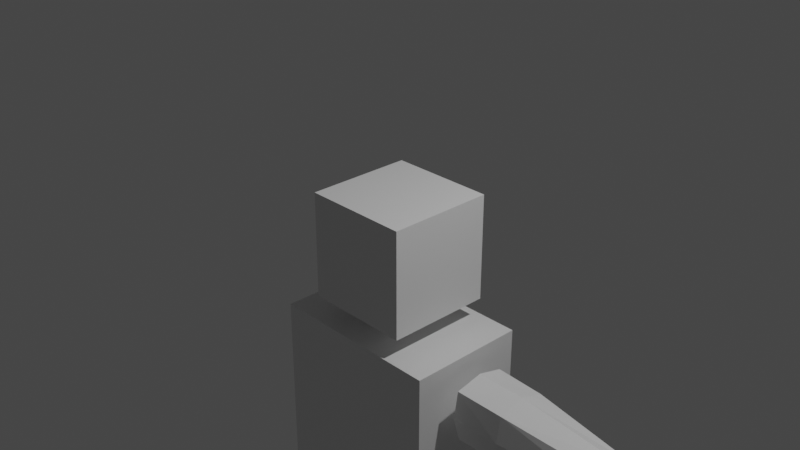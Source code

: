 # Source: 5._Using_Loop_Cuts.blend  (saved by Blender 2.83.21; exported with 4.5.12 LTS)
import bpy
from mathutils import Matrix  # noqa: F401  (used for matrix-valued properties, if any)

bpy.ops.wm.read_factory_settings(use_empty=True)
scene = bpy.context.scene
scene.name = 'Scene'

# ---- collections
col_collection = bpy.data.collections.new('Collection'); scene.collection.children.link(col_collection)

# ---- materials (node trees are filled in below, after node groups)
mat_material = bpy.data.materials.new('Material')
mat_material.alpha_threshold = 0.0
mat_material.use_transparent_shadow = False
mat_material.line_color = (0.0, 0.0, 0.0, 1.0)

# ---- material node trees
mat_material.use_nodes = True; mat_material.node_tree.nodes.clear()
_N = mat_material.node_tree.nodes; _L = mat_material.node_tree.links
n0 = _N.new('ShaderNodeOutputMaterial'); n0.name = 'Material Output'; n0.location = (300, 300)
n1 = _N.new('ShaderNodeBsdfPrincipled'); n1.name = 'Principled BSDF'; n1.location = (10, 300)
n1.distribution = 'GGX'
n1.subsurface_method = 'BURLEY'
n1.inputs[2].default_value = 0.4
n1.inputs[3].default_value = 1.45
n1.inputs[27].default_value = (0.0, 0.0, 0.0, 1.0)
n1.inputs[28].default_value = 1.0
_L.new(n1.outputs[0], n0.inputs[0])
n0.is_active_output = True

# ---- world
world_world = bpy.data.worlds.new('World'); scene.world = world_world
world_world.use_nodes = True; world_world.node_tree.nodes.clear()
_N = world_world.node_tree.nodes; _L = world_world.node_tree.links
n0 = _N.new('ShaderNodeOutputWorld'); n0.name = 'World Output'; n0.location = (300, 300)
n1 = _N.new('ShaderNodeBackground'); n1.name = 'Background'; n1.location = (10, 300)
n1.inputs[0].default_value = (0.05088, 0.05088, 0.05088, 1.0)
_L.new(n1.outputs[0], n0.inputs[0])
n0.is_active_output = True
world_world.color = (0.05088, 0.05088, 0.05088)
world_world.use_sun_shadow = False
world_world.sun_shadow_jitter_overblur = 0.0

# ---- cameras
cam_camera = bpy.data.cameras.new('Camera')
cam_camera.clip_end = 100.0
cam_camera.ortho_scale = 7.314

# ---- lights
light_light = bpy.data.lights.new('Light', 'POINT')
light_light.transmission_factor = 0.0
light_light.energy = 1000.0
light_light.shadow_soft_size = 0.1
light_light.shadow_maximum_resolution = 0.006
light_light.use_absolute_resolution = True

# ---- meshes
me_cube = bpy.data.meshes.new('Cube')
me_cube.from_pydata([(1.0, 1.0, 1.0), (1.0, 1.0, -1.0), (1.0, -1.0, 1.0), (1.0, -1.0, -1.0), (-1.0, 1.0, 1.0), (-1.0, 1.0, -1.0), (-1.0, -1.0, 1.0), (-1.0, -1.0, -1.0)], [], [(0, 4, 6, 2), (3, 2, 6, 7), (7, 6, 4, 5), (5, 1, 3, 7), (1, 0, 2, 3), (5, 4, 0, 1)])
_uv = me_cube.uv_layers.new(name='UVMap')
_uv.uv.foreach_set('vector', [0.625, 0.5, 0.875, 0.5, 0.875, 0.75, 0.625, 0.75, 0.375, 0.75, 0.625, 0.75, 0.625, 1.0, 0.375, 1.0, 0.375, 0.0, 0.625, 0.0, 0.625, 0.25, 0.375, 0.25, 0.125, 0.5, 0.375, 0.5, 0.375, 0.75, 0.125, 0.75, 0.375, 0.5, 0.625, 0.5, 0.625, 0.75, 0.375, 0.75, 0.375, 0.25, 0.625, 0.25, 0.625, 0.5, 0.375, 0.5])
me_cube.materials.append(mat_material)
me_cube.use_remesh_preserve_volume = False
me_cube.use_remesh_preserve_attributes = False
me_cube.use_mirror_vertex_groups = False
me_cube.update()
me_cube_001 = bpy.data.meshes.new('Cube.001')
me_cube_001.from_pydata([(1.0, 1.0, 1.0), (1.0, 1.0, -1.0), (1.0, -1.0, 1.0), (1.0, -1.0, -1.0), (-1.0, 1.0, 1.0), (-1.0, 1.0, -1.0), (-1.0, -1.0, 1.0), (-1.0, -1.0, -1.0)], [], [(0, 4, 6, 2), (3, 2, 6, 7), (7, 6, 4, 5), (5, 1, 3, 7), (1, 0, 2, 3), (5, 4, 0, 1)])
_uv = me_cube_001.uv_layers.new(name='UVMap')
_uv.uv.foreach_set('vector', [0.625, 0.5, 0.875, 0.5, 0.875, 0.75, 0.625, 0.75, 0.375, 0.75, 0.625, 0.75, 0.625, 1.0, 0.375, 1.0, 0.375, 0.0, 0.625, 0.0, 0.625, 0.25, 0.375, 0.25, 0.125, 0.5, 0.375, 0.5, 0.375, 0.75, 0.125, 0.75, 0.375, 0.5, 0.625, 0.5, 0.625, 0.75, 0.375, 0.75, 0.375, 0.25, 0.625, 0.25, 0.625, 0.5, 0.375, 0.5])
me_cube_001.materials.append(mat_material)
me_cube_001.use_remesh_preserve_volume = False
me_cube_001.use_remesh_preserve_attributes = False
me_cube_001.use_mirror_vertex_groups = False
me_cube_001.update()
me_cube_002 = bpy.data.meshes.new('Cube.002')
me_cube_002.from_pydata([(1.0, 0.4571, 0.4448), (1.0, 0.4938, -0.4276), (1.0, -0.5259, 0.4867), (1.0, -0.4322, -0.4796), (-1.0, 0.7953, 0.783), (-1.0, 0.832, -0.7659), (-1.0, -0.8641, 0.8249), (-1.0, -0.7704, -0.8178), (1.0, 0.6618, 0.0), (-1.0, -1.0, 0.0), (1.0, -0.6618, 0.0), (-1.0, 1.0, 0.0), (-1.0, 0.0, -1.0), (1.0, 3.155e-09, 0.6618), (-1.0, 0.0, 1.0), (1.0, 3.155e-09, -0.6618), (1.0, 3.155e-09, 0.0), (-1.0, 0.0, 0.0), (-0.3727, 0.7984, -0.7256), (-0.3727, -0.8337, 0.7902), (-0.3727, -0.7302, -0.783), (-0.3727, 0.7579, 0.7439), (-0.3727, 0.9839, -0.0003158), (-0.3727, -0.9837, -0.0003158), (-0.3727, 9.343e-05, -0.9841), (-0.3727, 9.343e-05, 0.9835)], [], [(25, 14, 6, 19), (23, 19, 6, 9), (17, 14, 4, 11), (24, 15, 3, 20), (16, 13, 2, 10), (22, 21, 0, 8), (18, 22, 8, 1), (15, 16, 10, 3), (12, 17, 11, 5), (20, 23, 9, 7), (7, 9, 17, 12), (1, 8, 16, 15), (8, 0, 13, 16), (18, 1, 15, 24), (9, 6, 14, 17), (21, 4, 14, 25), (0, 21, 25, 13), (5, 18, 24, 12), (3, 10, 23, 20), (5, 11, 22, 18), (11, 4, 21, 22), (12, 24, 20, 7), (10, 2, 19, 23), (13, 25, 19, 2)])
_uv = me_cube_002.uv_layers.new(name='UVMap')
_uv.uv.foreach_set('vector', [0.7944, 0.625, 0.875, 0.625, 0.875, 0.75, 0.7944, 0.75, 0.5, 0.9194, 0.625, 0.9194, 0.625, 1.0, 0.5, 1.0, 0.5, 0.125, 0.625, 0.125, 0.625, 0.25, 0.5, 0.25, 0.2056, 0.625, 0.375, 0.625, 0.375, 0.75, 0.2056, 0.75, 0.5, 0.625, 0.625, 0.625, 0.625, 0.75, 0.5, 0.75, 0.5, 0.3306, 0.625, 0.3306, 0.625, 0.5, 0.5, 0.5, 0.375, 0.3306, 0.5, 0.3306, 0.5, 0.5, 0.375, 0.5, 0.375, 0.625, 0.5, 0.625, 0.5, 0.75, 0.375, 0.75, 0.375, 0.125, 0.5, 0.125, 0.5, 0.25, 0.375, 0.25, 0.375, 0.9194, 0.5, 0.9194, 0.5, 1.0, 0.375, 1.0, 0.375, 0.0, 0.5, 0.0, 0.5, 0.125, 0.375, 0.125, 0.375, 0.5, 0.5, 0.5, 0.5, 0.625, 0.375, 0.625, 0.5, 0.5, 0.625, 0.5, 0.625, 0.625, 0.5, 0.625, 0.2056, 0.5, 0.375, 0.5, 0.375, 0.625, 0.2056, 0.625, 0.5, 0.0, 0.625, 0.0, 0.625, 0.125, 0.5, 0.125, 0.7944, 0.5, 0.875, 0.5, 0.875, 0.625, 0.7944, 0.625, 0.625, 0.5, 0.7944, 0.5, 0.7944, 0.625, 0.625, 0.625, 0.125, 0.5, 0.2056, 0.5, 0.2056, 0.625, 0.125, 0.625, 0.375, 0.75, 0.5, 0.75, 0.5, 0.9194, 0.375, 0.9194, 0.375, 0.25, 0.5, 0.25, 0.5, 0.3306, 0.375, 0.3306, 0.5, 0.25, 0.625, 0.25, 0.625, 0.3306, 0.5, 0.3306, 0.125, 0.625, 0.2056, 0.625, 0.2056, 0.75, 0.125, 0.75, 0.5, 0.75, 0.625, 0.75, 0.625, 0.9194, 0.5, 0.9194, 0.625, 0.625, 0.7944, 0.625, 0.7944, 0.75, 0.625, 0.75])
me_cube_002.materials.append(mat_material)
me_cube_002.use_remesh_preserve_volume = False
me_cube_002.use_remesh_preserve_attributes = False
me_cube_002.use_mirror_vertex_groups = False
me_cube_002.update()
me_cube_003 = bpy.data.meshes.new('Cube.003')
me_cube_003.from_pydata([(1.0, 0.3872, 0.4267), (1.0, 0.3872, -0.4267), (1.0, -0.3872, 0.4267), (1.0, -0.3872, -0.4267), (-1.0, 0.6197, 0.6197), (-1.0, 0.6197, -0.6197), (-1.0, -0.6197, 0.6197), (-1.0, -0.6197, -0.6197), (-0.3229, 0.8571, -0.8771), (-0.3229, -0.8571, 0.8771), (-0.3229, -0.8571, -0.8771), (-0.3229, 0.8571, 0.8771)], [], [(11, 4, 6, 9), (10, 9, 6, 7), (7, 6, 4, 5), (8, 1, 3, 10), (1, 0, 2, 3), (8, 11, 0, 1), (5, 4, 11, 8), (5, 8, 10, 7), (3, 2, 9, 10), (0, 11, 9, 2)])
_uv = me_cube_003.uv_layers.new(name='UVMap')
_uv.uv.foreach_set('vector', [0.7904, 0.5, 0.875, 0.5, 0.875, 0.75, 0.7904, 0.75, 0.375, 0.9154, 0.625, 0.9154, 0.625, 1.0, 0.375, 1.0, 0.375, 0.0, 0.625, 0.0, 0.625, 0.25, 0.375, 0.25, 0.2096, 0.5, 0.375, 0.5, 0.375, 0.75, 0.2096, 0.75, 0.375, 0.5, 0.625, 0.5, 0.625, 0.75, 0.375, 0.75, 0.375, 0.3346, 0.625, 0.3346, 0.625, 0.5, 0.375, 0.5, 0.375, 0.25, 0.625, 0.25, 0.625, 0.3346, 0.375, 0.3346, 0.125, 0.5, 0.2096, 0.5, 0.2096, 0.75, 0.125, 0.75, 0.375, 0.75, 0.625, 0.75, 0.625, 0.9154, 0.375, 0.9154, 0.625, 0.5, 0.7904, 0.5, 0.7904, 0.75, 0.625, 0.75])
me_cube_003.materials.append(mat_material)
me_cube_003.use_remesh_preserve_volume = False
me_cube_003.use_remesh_preserve_attributes = False
me_cube_003.use_mirror_vertex_groups = False
me_cube_003.update()
me_cube_004 = bpy.data.meshes.new('Cube.004')
me_cube_004.from_pydata([(1.0, 1.0, 1.0), (1.0, 1.0, 0.0004407), (1.0, -1.0, 1.0), (1.0, -1.0, 0.0004407), (-1.0, 1.0, 1.0), (-1.0, 1.0, -1.0), (-1.0, -1.0, 1.0), (-1.0, -1.0, -1.0), (0.0, 1.0, -1.0), (0.0, -1.0, 1.0), (0.0, -1.0, -1.0), (0.0, 1.0, 1.0)], [], [(11, 4, 6, 9), (10, 9, 6, 7), (7, 6, 4, 5), (8, 1, 3, 10), (1, 0, 2, 3), (8, 11, 0, 1), (5, 4, 11, 8), (5, 8, 10, 7), (3, 2, 9, 10), (0, 11, 9, 2)])
_uv = me_cube_004.uv_layers.new(name='UVMap')
_uv.uv.foreach_set('vector', [0.75, 0.5, 0.875, 0.5, 0.875, 0.75, 0.75, 0.75, 0.375, 0.875, 0.625, 0.875, 0.625, 1.0, 0.375, 1.0, 0.375, 0.0, 0.625, 0.0, 0.625, 0.25, 0.375, 0.25, 0.25, 0.5, 0.375, 0.5, 0.375, 0.75, 0.25, 0.75, 0.375, 0.5, 0.625, 0.5, 0.625, 0.75, 0.375, 0.75, 0.375, 0.375, 0.625, 0.375, 0.625, 0.5, 0.375, 0.5, 0.375, 0.25, 0.625, 0.25, 0.625, 0.375, 0.375, 0.375, 0.125, 0.5, 0.25, 0.5, 0.25, 0.75, 0.125, 0.75, 0.375, 0.75, 0.625, 0.75, 0.625, 0.875, 0.375, 0.875, 0.625, 0.5, 0.75, 0.5, 0.75, 0.75, 0.625, 0.75])
me_cube_004.materials.append(mat_material)
me_cube_004.use_remesh_preserve_volume = False
me_cube_004.use_remesh_preserve_attributes = False
me_cube_004.use_mirror_vertex_groups = False
me_cube_004.update()
me_cube_005 = bpy.data.meshes.new('Cube.005')
me_cube_005.from_pydata([(1.0, 1.0, 1.619), (0.6976, 0.6976, -1.0), (0.9101, -0.7695, 1.619), (0.6077, -0.4671, -1.0), (-1.0, 1.0, 1.0), (-0.6976, 0.6976, -1.0), (-1.0, -1.0, 1.0), (-0.6976, -0.6976, -1.0), (1.0, 1.0, 0.6556), (-1.0, -1.0, 0.2643), (0.9101, -0.7695, 0.6556), (-1.0, 1.0, 0.2643), (-0.6976, 0.0, -1.0), (1.0, 0.0, 1.619), (-1.0, 0.0, 1.0), (0.6976, 0.0, -1.0), (1.0, 0.0, 0.6556), (-1.0, 0.0, 0.2643), (5.96e-08, 0.6976, -1.0), (0.0, -1.0, 1.31), (5.96e-08, -0.6976, -1.0), (0.0, 1.0, 1.31), (0.0, 1.0, 0.4599), (0.0, -1.0, 0.4599), (5.96e-08, 0.0, -1.0), (0.0, 0.0, 1.31)], [], [(25, 14, 6, 19), (23, 19, 6, 9), (17, 14, 4, 11), (24, 15, 3, 20), (16, 13, 2, 10), (22, 21, 0, 8), (18, 22, 8, 1), (15, 16, 10, 3), (12, 17, 11, 5), (20, 23, 9, 7), (7, 9, 17, 12), (1, 8, 16, 15), (8, 0, 13, 16), (18, 1, 15, 24), (9, 6, 14, 17), (21, 4, 14, 25), (0, 21, 25, 13), (5, 18, 24, 12), (3, 10, 23, 20), (5, 11, 22, 18), (11, 4, 21, 22), (12, 24, 20, 7), (10, 2, 19, 23), (13, 25, 19, 2)])
_uv = me_cube_005.uv_layers.new(name='UVMap')
_uv.uv.foreach_set('vector', [0.75, 0.625, 0.875, 0.625, 0.875, 0.75, 0.75, 0.75, 0.533, 0.875, 0.625, 0.875, 0.625, 1.0, 0.533, 1.0, 0.533, 0.125, 0.625, 0.125, 0.625, 0.25, 0.533, 0.25, 0.25, 0.625, 0.375, 0.625, 0.375, 0.75, 0.25, 0.75, 0.533, 0.625, 0.625, 0.625, 0.625, 0.75, 0.533, 0.75, 0.533, 0.375, 0.625, 0.375, 0.625, 0.5, 0.533, 0.5, 0.375, 0.375, 0.533, 0.375, 0.533, 0.5, 0.375, 0.5, 0.375, 0.625, 0.533, 0.625, 0.533, 0.75, 0.375, 0.75, 0.375, 0.125, 0.533, 0.125, 0.533, 0.25, 0.375, 0.25, 0.375, 0.875, 0.533, 0.875, 0.533, 1.0, 0.375, 1.0, 0.375, 0.0, 0.533, 0.0, 0.533, 0.125, 0.375, 0.125, 0.375, 0.5, 0.533, 0.5, 0.533, 0.625, 0.375, 0.625, 0.533, 0.5, 0.625, 0.5, 0.625, 0.625, 0.533, 0.625, 0.25, 0.5, 0.375, 0.5, 0.375, 0.625, 0.25, 0.625, 0.533, 0.0, 0.625, 0.0, 0.625, 0.125, 0.533, 0.125, 0.75, 0.5, 0.875, 0.5, 0.875, 0.625, 0.75, 0.625, 0.625, 0.5, 0.75, 0.5, 0.75, 0.625, 0.625, 0.625, 0.125, 0.5, 0.25, 0.5, 0.25, 0.625, 0.125, 0.625, 0.375, 0.75, 0.533, 0.75, 0.533, 0.875, 0.375, 0.875, 0.375, 0.25, 0.533, 0.25, 0.533, 0.375, 0.375, 0.375, 0.533, 0.25, 0.625, 0.25, 0.625, 0.375, 0.533, 0.375, 0.125, 0.625, 0.25, 0.625, 0.25, 0.75, 0.125, 0.75, 0.533, 0.75, 0.625, 0.75, 0.625, 0.875, 0.533, 0.875, 0.625, 0.625, 0.75, 0.625, 0.75, 0.75, 0.625, 0.75])
me_cube_005.materials.append(mat_material)
me_cube_005.use_remesh_preserve_volume = False
me_cube_005.use_remesh_preserve_attributes = False
me_cube_005.use_mirror_vertex_groups = False
me_cube_005.update()
me_cube_006 = bpy.data.meshes.new('Cube.006')
me_cube_006.from_pydata([(0.7975, 0.8084, 1.0), (0.4879, 1.068, -1.0), (0.7231, -0.5476, 1.0), (0.6922, -0.2036, -1.0), (-0.7969, 0.8084, 1.0), (-0.5614, 1.068, -1.0), (-0.712, -0.6299, 1.0), (-0.6789, -0.3069, -1.0), (0.9325, 1.32, 0.3709), (-0.826, -0.6477, 0.3709), (0.8392, -0.5445, 0.3709), (-0.9325, 1.32, 0.3709), (-0.7855, 0.2828, -1.0), (0.7975, 0.01115, 1.0), (-0.7969, 0.01115, 1.0), (0.7855, 0.2828, -1.0), (0.9325, 0.1896, 0.3709), (-0.9325, 0.1896, 0.3709), (0.0002987, -0.7861, 1.0), (0.0, 1.068, -1.0), (0.0, -0.5027, -1.0), (0.0002987, 0.8084, 1.0), (0.0, 1.32, 0.3709), (0.0, -0.8436, 0.3709), (0.0002987, 0.01115, 1.0), (0.0, 0.2828, -1.0)], [], [(24, 14, 6, 18), (23, 18, 6, 9), (17, 14, 4, 11), (25, 15, 3, 20), (16, 13, 2, 10), (22, 21, 0, 8), (3, 10, 23, 20), (19, 22, 8, 1), (15, 16, 10, 3), (12, 17, 11, 5), (20, 23, 9, 7), (7, 9, 17, 12), (1, 8, 16, 15), (8, 0, 13, 16), (9, 6, 14, 17), (21, 4, 14, 24), (1, 15, 25, 19), (0, 21, 24, 13), (19, 25, 12, 5), (5, 11, 22, 19), (11, 4, 21, 22), (12, 25, 20, 7), (10, 2, 18, 23), (13, 24, 18, 2)])
_uv = me_cube_006.uv_layers.new(name='UVMap')
_uv.uv.foreach_set('vector', [0.75, 0.625, 0.875, 0.625, 0.875, 0.75, 0.75, 0.75, 0.5464, 0.875, 0.625, 0.875, 0.625, 1.0, 0.5464, 1.0, 0.5464, 0.125, 0.625, 0.125, 0.625, 0.25, 0.5464, 0.25, 0.25, 0.6183, 0.375, 0.625, 0.375, 0.75, 0.25, 0.75, 0.5464, 0.625, 0.625, 0.625, 0.625, 0.75, 0.5464, 0.75, 0.5464, 0.375, 0.625, 0.375, 0.625, 0.5, 0.5464, 0.5, 0.375, 0.75, 0.5464, 0.75, 0.5464, 0.875, 0.375, 0.875, 0.375, 0.375, 0.5464, 0.375, 0.5464, 0.5, 0.375, 0.5, 0.375, 0.625, 0.5464, 0.625, 0.5464, 0.75, 0.375, 0.75, 0.375, 0.125, 0.5464, 0.125, 0.5464, 0.25, 0.375, 0.25, 0.375, 0.875, 0.5464, 0.875, 0.5464, 1.0, 0.375, 1.0, 0.375, 0.0, 0.5464, 0.0, 0.5464, 0.125, 0.375, 0.125, 0.375, 0.5, 0.5464, 0.5, 0.5464, 0.625, 0.375, 0.625, 0.5464, 0.5, 0.625, 0.5, 0.625, 0.625, 0.5464, 0.625, 0.5464, 0.0, 0.625, 0.0, 0.625, 0.125, 0.5464, 0.125, 0.75, 0.5, 0.875, 0.5, 0.875, 0.625, 0.75, 0.625, 0.375, 0.5, 0.375, 0.625, 0.25, 0.6183, 0.25, 0.5, 0.625, 0.5, 0.75, 0.5, 0.75, 0.625, 0.625, 0.625, 0.25, 0.5, 0.25, 0.6183, 0.125, 0.6117, 0.125, 0.5, 0.375, 0.25, 0.5464, 0.25, 0.5464, 0.375, 0.375, 0.375, 0.5464, 0.25, 0.625, 0.25, 0.625, 0.375, 0.5464, 0.375, 0.125, 0.6117, 0.25, 0.6183, 0.25, 0.75, 0.125, 0.75, 0.5464, 0.75, 0.625, 0.75, 0.625, 0.875, 0.5464, 0.875, 0.625, 0.625, 0.75, 0.625, 0.75, 0.75, 0.625, 0.75])
me_cube_006.materials.append(mat_material)
me_cube_006.use_remesh_preserve_volume = False
me_cube_006.use_remesh_preserve_attributes = False
me_cube_006.use_mirror_vertex_groups = False
me_cube_006.update()
me_cube_007 = bpy.data.meshes.new('Cube.007')
me_cube_007.from_pydata([(1.0, 0.8335, 1.0), (1.0, 0.8335, -1.0), (1.0, -1.0, -0.02368), (1.0, -1.0, -1.0), (-1.0, 0.833, 1.0), (-1.0, 0.833, -1.0), (-1.0, -1.0, -0.02368), (-1.0, -1.0, -1.0), (-1.0, -0.2525, -1.0), (1.0, 0.1037, 1.0), (-1.0, 0.1037, 1.0), (1.0, -0.2525, -1.0), (0.0, 0.9773, -1.0), (0.0, -1.0, -0.02368), (0.0, -1.0, -1.0), (0.0, 0.9773, 1.0), (0.0, -0.2525, -1.0), (0.0, 0.1037, 1.0)], [], [(17, 10, 6, 13), (14, 13, 6, 7), (8, 10, 4, 5), (16, 11, 3, 14), (11, 9, 2, 3), (12, 15, 0, 1), (1, 0, 9, 11), (12, 1, 11, 16), (7, 6, 10, 8), (15, 4, 10, 17), (0, 15, 17, 9), (5, 12, 16, 8), (5, 4, 15, 12), (8, 16, 14, 7), (3, 2, 13, 14), (9, 17, 13, 2)])
_uv = me_cube_007.uv_layers.new(name='UVMap')
_uv.uv.foreach_set('vector', [0.75, 0.6566, 0.875, 0.6566, 0.875, 0.75, 0.75, 0.75, 0.375, 0.875, 0.625, 0.875, 0.625, 1.0, 0.375, 1.0, 0.375, 0.09344, 0.625, 0.09344, 0.625, 0.25, 0.375, 0.25, 0.25, 0.6566, 0.375, 0.6566, 0.375, 0.75, 0.25, 0.75, 0.375, 0.6566, 0.625, 0.6566, 0.625, 0.75, 0.375, 0.75, 0.375, 0.375, 0.625, 0.375, 0.625, 0.5, 0.375, 0.5, 0.375, 0.5, 0.625, 0.5, 0.625, 0.6566, 0.375, 0.6566, 0.25, 0.5, 0.375, 0.5, 0.375, 0.6566, 0.25, 0.6566, 0.375, 0.0, 0.625, 0.0, 0.625, 0.09344, 0.375, 0.09344, 0.75, 0.5, 0.875, 0.5, 0.875, 0.6566, 0.75, 0.6566, 0.625, 0.5, 0.75, 0.5, 0.75, 0.6566, 0.625, 0.6566, 0.125, 0.5, 0.25, 0.5, 0.25, 0.6566, 0.125, 0.6566, 0.375, 0.25, 0.625, 0.25, 0.625, 0.375, 0.375, 0.375, 0.125, 0.6566, 0.25, 0.6566, 0.25, 0.75, 0.125, 0.75, 0.375, 0.75, 0.625, 0.75, 0.625, 0.875, 0.375, 0.875, 0.625, 0.6566, 0.75, 0.6566, 0.75, 0.75, 0.625, 0.75])
me_cube_007.materials.append(mat_material)
me_cube_007.use_remesh_preserve_volume = False
me_cube_007.use_remesh_preserve_attributes = False
me_cube_007.use_mirror_vertex_groups = False
me_cube_007.update()
me_cube_008 = bpy.data.meshes.new('Cube.008')
me_cube_008.from_pydata([(1.287, 0.6295, 1.0), (1.287, 0.6295, -1.0), (1.287, -0.6295, 1.0), (1.287, -0.6295, -1.0), (-1.0, 1.0, 1.0), (-1.0, 1.0, -1.0), (-1.0, -1.0, 1.0), (-1.0, -1.0, -1.0)], [], [(0, 4, 6, 2), (3, 2, 6, 7), (7, 6, 4, 5), (5, 1, 3, 7), (1, 0, 2, 3), (5, 4, 0, 1)])
_uv = me_cube_008.uv_layers.new(name='UVMap')
_uv.uv.foreach_set('vector', [0.625, 0.5, 0.875, 0.5, 0.875, 0.75, 0.625, 0.75, 0.375, 0.75, 0.625, 0.75, 0.625, 1.0, 0.375, 1.0, 0.375, 0.0, 0.625, 0.0, 0.625, 0.25, 0.375, 0.25, 0.125, 0.5, 0.375, 0.5, 0.375, 0.75, 0.125, 0.75, 0.375, 0.5, 0.625, 0.5, 0.625, 0.75, 0.375, 0.75, 0.375, 0.25, 0.625, 0.25, 0.625, 0.5, 0.375, 0.5])
me_cube_008.materials.append(mat_material)
me_cube_008.use_remesh_preserve_volume = False
me_cube_008.use_remesh_preserve_attributes = False
me_cube_008.use_mirror_vertex_groups = False
me_cube_008.update()

# ---- objects
ob_cube = bpy.data.objects.new('Cube', me_cube)
ob_light = bpy.data.objects.new('Light', light_light)
ob_camera = bpy.data.objects.new('Camera', cam_camera)
ob_cube_001 = bpy.data.objects.new('Cube.001', me_cube_001)
ob_cube_002 = bpy.data.objects.new('Cube.002', me_cube_002)
ob_cube_003 = bpy.data.objects.new('Cube.003', me_cube_003)
ob_cube_004 = bpy.data.objects.new('Cube.004', me_cube_004)
ob_cube_005 = bpy.data.objects.new('Cube.005', me_cube_005)
ob_cube_006 = bpy.data.objects.new('Cube.006', me_cube_006)
ob_cube_007 = bpy.data.objects.new('Cube.007', me_cube_007)
ob_cube_008 = bpy.data.objects.new('Cube.008', me_cube_008)

# ---- transforms, parenting, visibility, modifiers, constraints
ob_cube.location = (0.0, 0.0, -0.319)
ob_cube.scale = (0.6, 0.6, 0.6)
ob_cube.lock_rotations_4d = False
ob_cube.empty_display_type = 'ARROWS'
ob_cube.lineart.crease_threshold = 0.0
ob_light.location = (4.076, 1.005, 5.904)
ob_light.rotation_euler = (0.6503, 0.05522, 1.866)
ob_light.lock_rotations_4d = False
ob_light.empty_display_type = 'ARROWS'
ob_light.color = (0.0, 0.0, 0.0, 0.0)
ob_light.lineart.crease_threshold = 0.0
ob_camera.location = (7.359, -6.926, 4.958)
ob_camera.rotation_euler = (1.109, 0.0, 0.8149)
ob_camera.lock_rotations_4d = False
ob_camera.empty_display_type = 'ARROWS'
ob_camera.color = (0.0, 0.0, 0.0, 0.0)
ob_camera.display_type = 'WIRE'
ob_camera.lineart.crease_threshold = 0.0
ob_cube_001.location = (0.0, 0.0, -2.158)
ob_cube_001.scale = (1.0, 0.6719, 1.0)
ob_cube_001.lock_rotations_4d = False
ob_cube_001.empty_display_type = 'ARROWS'
ob_cube_001.lineart.crease_threshold = 0.0
ob_cube_002.location = (2.062, -6.631e-08, -1.665)
ob_cube_002.scale = (0.8853, 0.3651, 0.3651)
ob_cube_002.lock_rotations_4d = False
ob_cube_002.empty_display_type = 'ARROWS'
ob_cube_002.lineart.crease_threshold = 0.0
ob_cube_003.location = (4.019, -6.631e-08, -1.665)
ob_cube_003.scale = (0.8853, 0.3744, 0.3744)
ob_cube_003.lock_rotations_4d = False
ob_cube_003.empty_display_type = 'ARROWS'
ob_cube_003.lineart.crease_threshold = 0.0
ob_cube_004.location = (0.0, 0.0, -3.865)
ob_cube_004.scale = (1.0, 0.6719, 0.571)
ob_cube_004.lock_rotations_4d = False
ob_cube_004.empty_display_type = 'ARROWS'
ob_cube_004.lineart.crease_threshold = 0.0
ob_cube_005.location = (0.5525, -4.797e-08, -5.506)
ob_cube_005.scale = (0.5138, 0.5138, 0.9559)
ob_cube_005.lock_rotations_4d = False
ob_cube_005.empty_display_type = 'ARROWS'
ob_cube_005.lineart.crease_threshold = 0.0
ob_cube_006.location = (0.5525, -4.797e-08, -7.529)
ob_cube_006.scale = (0.3588, 0.3588, 0.9559)
ob_cube_006.lock_rotations_4d = False
ob_cube_006.empty_display_type = 'ARROWS'
ob_cube_006.lineart.crease_threshold = 0.0
ob_cube_007.location = (0.5525, -0.2552, -8.903)
ob_cube_007.scale = (0.3588, 0.7796, 0.2842)
ob_cube_007.lock_rotations_4d = False
ob_cube_007.empty_display_type = 'ARROWS'
ob_cube_007.lineart.crease_threshold = 0.0
ob_cube_008.location = (5.384, -6.631e-08, -1.665)
ob_cube_008.scale = (0.3402, 0.1301, 0.2139)
ob_cube_008.lock_rotations_4d = False
ob_cube_008.empty_display_type = 'ARROWS'
ob_cube_008.lineart.crease_threshold = 0.0

# ---- collection membership
col_collection.objects.link(ob_cube)
col_collection.objects.link(ob_light)
col_collection.objects.link(ob_camera)
col_collection.objects.link(ob_cube_001)
col_collection.objects.link(ob_cube_002)
col_collection.objects.link(ob_cube_003)
col_collection.objects.link(ob_cube_004)
col_collection.objects.link(ob_cube_005)
col_collection.objects.link(ob_cube_006)
col_collection.objects.link(ob_cube_007)
col_collection.objects.link(ob_cube_008)

# ---- scene / render settings (as saved in the file)
scene.camera = ob_camera
scene.frame_start = 1; scene.frame_end = 250; scene.frame_set(1)
scene.render.engine = 'BLENDER_EEVEE_NEXT'
scene.cycles.use_denoising = False
scene.cycles.samples = 128
scene.cycles.sampling_pattern = 'TABULATED_SOBOL'
scene.cycles.use_adaptive_sampling = False
scene.cycles.use_light_tree = False
scene.view_settings.view_transform = 'Filmic'
bpy.context.view_layer.update()
